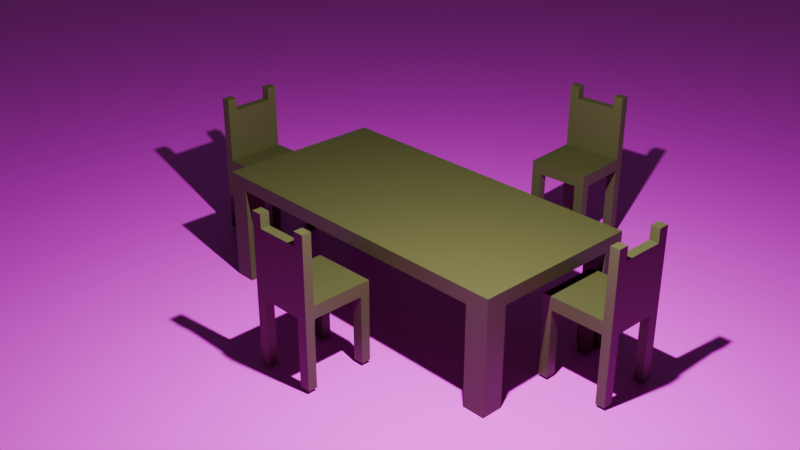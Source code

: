# Source: table.blend  (saved by Blender 4.5.90; exported with 4.5.12 LTS)
import bpy
from mathutils import Matrix  # noqa: F401  (used for matrix-valued properties, if any)

bpy.ops.wm.read_factory_settings(use_empty=True)
scene = bpy.context.scene
scene.name = 'Scene'

# ---- collections
col_collection = bpy.data.collections.new('Collection'); scene.collection.children.link(col_collection)
col_chairs = bpy.data.collections.new('chairs'); scene.collection.children.link(col_chairs)

# ---- images (referenced by path relative to the original .blend; pixels are not part of the script)
import os
ASSET_DIR = os.environ.get("B2B_ASSET_DIR", "")  # directory of the original .blend (textures are referenced by path, not embedded)
HERE = os.path.dirname(os.path.abspath(__file__))  # packed textures are extracted next to this script under _unpacked/

def load_image(name, relpath, width, height, colorspace="sRGB"):
    """Load a texture the original file referenced (path relative to the .blend, or extracted next to this script)."""
    p = next((c for c in (os.path.join(HERE, relpath), os.path.join(ASSET_DIR, relpath)) if relpath and os.path.exists(c)), "")
    if p:
        img = bpy.data.images.load(p, check_existing=True)
        img.name = name
    else:  # same state as the original file: an image datablock whose file is absent (Cycles renders it pink)
        img = bpy.data.images.new(name, width, height)
        img.source = "FILE"
        img.filepath = "//" + (relpath or name)
    img.colorspace_settings.name = colorspace
    return img
img_oak_veneer_01_diff_4k_jpg = load_image('oak_veneer_01_diff_4k.jpg', 'oak_veneer_01_diff_4k.jpg', 1024, 1024, 'sRGB')

# ---- materials (node trees are filled in below, after node groups)
mat_material = bpy.data.materials.new('Material')
mat_material.alpha_threshold = 0.0
mat_material.roughness = 0.5
mat_material.line_color = (0.0, 0.0, 0.0, 1.0)
mat_material_002 = bpy.data.materials.new('Material.002')
mat_material_004 = bpy.data.materials.new('Material.004')
mat_material_005 = bpy.data.materials.new('Material.005')
mat_material_003 = bpy.data.materials.new('Material.003')
mat_material_001 = bpy.data.materials.new('Material.001')

# ---- material node trees
mat_material.use_nodes = True; mat_material.node_tree.nodes.clear()
_N = mat_material.node_tree.nodes; _L = mat_material.node_tree.links
n0 = _N.new('ShaderNodeOutputMaterial'); n0.name = 'Material Output'; n0.location = (200, 100)
n1 = _N.new('ShaderNodeBsdfPrincipled'); n1.name = 'Principled BSDF'; n1.location = (-200, 100)
n1.inputs[0].default_value = (0.06125, 0.06125, 0.0185, 1.0)
n1.inputs[3].default_value = 1.45
_L.new(n1.outputs[0], n0.inputs[0])
n0.is_active_output = True
mat_material_002.use_nodes = True; mat_material_002.node_tree.nodes.clear()
_N = mat_material_002.node_tree.nodes; _L = mat_material_002.node_tree.links
n0 = _N.new('ShaderNodeBsdfPrincipled'); n0.name = 'Principled BSDF'; n0.location = (-200, 100)
n0.inputs[0].default_value = (0.06125, 0.06125, 0.0185, 1.0)
n1 = _N.new('ShaderNodeOutputMaterial'); n1.name = 'Material Output'; n1.location = (200, 100)
_L.new(n0.outputs[0], n1.inputs[0])
n1.is_active_output = True
mat_material_004.use_nodes = True; mat_material_004.node_tree.nodes.clear()
_N = mat_material_004.node_tree.nodes; _L = mat_material_004.node_tree.links
n0 = _N.new('ShaderNodeBsdfPrincipled'); n0.name = 'Principled BSDF'; n0.location = (-200, 100)
n0.inputs[0].default_value = (0.06125, 0.06125, 0.0185, 1.0)
n1 = _N.new('ShaderNodeOutputMaterial'); n1.name = 'Material Output'; n1.location = (200, 100)
_L.new(n0.outputs[0], n1.inputs[0])
n1.is_active_output = True
mat_material_005.use_nodes = True; mat_material_005.node_tree.nodes.clear()
_N = mat_material_005.node_tree.nodes; _L = mat_material_005.node_tree.links
n0 = _N.new('ShaderNodeBsdfPrincipled'); n0.name = 'Principled BSDF'; n0.location = (-200, 100)
n0.inputs[0].default_value = (0.06125, 0.06125, 0.0185, 1.0)
n1 = _N.new('ShaderNodeOutputMaterial'); n1.name = 'Material Output'; n1.location = (200, 100)
_L.new(n0.outputs[0], n1.inputs[0])
n1.is_active_output = True
mat_material_003.use_nodes = True; mat_material_003.node_tree.nodes.clear()
_N = mat_material_003.node_tree.nodes; _L = mat_material_003.node_tree.links
n0 = _N.new('ShaderNodeBsdfPrincipled'); n0.name = 'Principled BSDF'; n0.location = (-200, 100)
n0.inputs[0].default_value = (0.06125, 0.06125, 0.0185, 1.0)
n1 = _N.new('ShaderNodeOutputMaterial'); n1.name = 'Material Output'; n1.location = (200, 100)
_L.new(n0.outputs[0], n1.inputs[0])
n1.is_active_output = True
mat_material_001.use_nodes = True; mat_material_001.node_tree.nodes.clear()
_N = mat_material_001.node_tree.nodes; _L = mat_material_001.node_tree.links
n0 = _N.new('ShaderNodeBsdfPrincipled'); n0.name = 'Principled BSDF'; n0.location = (-200, 100)
n1 = _N.new('ShaderNodeOutputMaterial'); n1.name = 'Material Output'; n1.location = (200, 100)
n2 = _N.new('ShaderNodeTexImage'); n2.name = 'Image Texture'; n2.location = (-490, 71)
n2.image = img_oak_veneer_01_diff_4k_jpg
_L.new(n0.outputs[0], n1.inputs[0])
_L.new(n2.outputs[0], n0.inputs[0])
n1.is_active_output = True

# ---- world
world_world = bpy.data.worlds.new('World'); scene.world = world_world
world_world.use_nodes = True; world_world.node_tree.nodes.clear()
_N = world_world.node_tree.nodes; _L = world_world.node_tree.links
n0 = _N.new('ShaderNodeOutputWorld'); n0.name = 'World Output'; n0.location = (200, 100)
n1 = _N.new('ShaderNodeBackground'); n1.name = 'Background'; n1.location = (-200, 100)
n1.inputs[0].default_value = (0.05088, 0.05088, 0.05088, 1.0)
_L.new(n1.outputs[0], n0.inputs[0])
n0.is_active_output = True
world_world.color = (0.05088, 0.05088, 0.05088)
world_world.sun_shadow_jitter_overblur = 0.0

# ---- cameras
cam_camera = bpy.data.cameras.new('Camera')
cam_camera.clip_end = 100.0
cam_camera.lens = 49.35
cam_camera.ortho_scale = 7.314

# ---- lights
light_light = bpy.data.lights.new('Light', 'POINT')
light_light.energy = 5000.0
light_light.shadow_soft_size = 0.1

# ---- meshes
me_cube = bpy.data.meshes.new('Cube')
me_cube.from_pydata([(1.0, 1.0, 1.0), (1.0, 1.0, -1.0), (1.0, -1.0, 1.0), (1.0, -1.0, -1.0), (-1.0, 1.0, 1.0), (-1.0, 1.0, -1.0), (-1.0, -1.0, 1.0), (-1.0, -1.0, -1.0), (-0.8738, 1.0, -1.0), (-0.8738, -1.0, 1.0), (-0.8738, -1.0, -1.0), (-0.8738, 1.0, 1.0), (0.8644, -1.0, -1.0), (0.8644, 1.0, 1.0), (0.8644, 1.0, -1.0), (0.8644, -1.0, 1.0), (-1.0, 0.7496, -1.0), (1.0, 0.7496, 1.0), (-1.0, 0.7496, 1.0), (1.0, 0.7496, -1.0), (-0.8738, 0.7496, -1.0), (-0.8738, 0.7496, 1.0), (0.8644, 0.7496, 1.0), (0.8644, 0.7496, -1.0), (-1.0, -0.747, -1.0), (1.0, -0.747, 1.0), (-0.8738, -0.747, -1.0), (-0.8738, -0.747, 1.0), (0.8644, -0.747, 1.0), (0.8644, -0.747, -1.0), (-1.0, -0.747, 1.0), (1.0, -0.747, -1.0), (-0.8738, -1.0, 16.1), (-1.0, -1.0, 16.1), (1.0, -0.747, 16.1), (1.0, -1.0, 16.1), (-1.0, 0.7496, 16.1), (-1.0, 1.0, 16.1), (0.8644, 1.0, 16.1), (1.0, 1.0, 16.1), (-0.8738, 1.0, 16.1), (-0.8738, -0.747, 16.1), (0.8644, -1.0, 16.1), (0.8644, -0.747, 16.1), (1.0, 0.7496, 16.1), (-0.8738, 0.7496, 16.1), (0.8644, 0.7496, 16.1), (-1.0, -0.747, 16.1)], [], [(17, 0, 39, 44), (10, 9, 6, 7), (16, 18, 4, 5), (29, 31, 3, 12), (31, 25, 2, 3), (14, 13, 0, 1), (5, 4, 11, 8), (24, 26, 10, 7), (12, 15, 9, 10), (28, 27, 9, 15), (18, 21, 45, 36), (3, 2, 15, 12), (8, 11, 13, 14), (26, 29, 12, 10), (8, 14, 23, 20), (6, 9, 32, 33), (13, 11, 21, 22), (5, 8, 20, 16), (1, 0, 17, 19), (14, 1, 19, 23), (24, 30, 18, 16), (30, 6, 33, 47), (7, 6, 30, 24), (20, 23, 29, 26), (17, 22, 28, 25), (22, 21, 27, 28), (16, 20, 26, 24), (19, 17, 25, 31), (23, 19, 31, 29), (21, 18, 30, 27), (41, 47, 33, 32), (34, 43, 42, 35), (39, 38, 46, 44), (40, 37, 36, 45), (2, 25, 34, 35), (27, 30, 47, 41), (22, 17, 44, 46), (11, 4, 37, 40), (15, 2, 35, 42), (4, 18, 36, 37), (28, 15, 42, 43), (25, 28, 43, 34), (0, 13, 38, 39), (21, 11, 40, 45), (9, 27, 41, 32), (13, 22, 46, 38)])
_uv = me_cube.uv_layers.new(name='UVMap')
_uv.uv.foreach_set('vector', [0.625, 0.625, 0.625, 0.5, 0.625, 0.5, 0.625, 0.625, 0.375, 0.875, 0.625, 0.875, 0.625, 1.0, 0.375, 1.0, 0.375, 0.125, 0.625, 0.125, 0.625, 0.25, 0.375, 0.25, 0.3125, 0.6881, 0.375, 0.6881, 0.375, 0.75, 0.3125, 0.75, 0.375, 0.6881, 0.625, 0.6881, 0.625, 0.75, 0.375, 0.75, 0.375, 0.4375, 0.625, 0.4375, 0.625, 0.5, 0.375, 0.5, 0.375, 0.25, 0.625, 0.25, 0.625, 0.375, 0.375, 0.375, 0.125, 0.6881, 0.25, 0.6881, 0.25, 0.75, 0.125, 0.75, 0.375, 0.8125, 0.625, 0.8125, 0.625, 0.875, 0.375, 0.875, 0.6875, 0.6881, 0.75, 0.6881, 0.75, 0.75, 0.6875, 0.75, 0.875, 0.625, 0.75, 0.625, 0.75, 0.625, 0.875, 0.625, 0.375, 0.75, 0.625, 0.75, 0.625, 0.8125, 0.375, 0.8125, 0.375, 0.375, 0.625, 0.375, 0.625, 0.4375, 0.375, 0.4375, 0.25, 0.6881, 0.3125, 0.6881, 0.3125, 0.75, 0.25, 0.75, 0.25, 0.5, 0.3125, 0.5, 0.3125, 0.625, 0.25, 0.625, 0.625, 1.0, 0.625, 0.875, 0.625, 0.875, 0.625, 1.0, 0.6875, 0.5, 0.75, 0.5, 0.75, 0.625, 0.6875, 0.625, 0.125, 0.5, 0.25, 0.5, 0.25, 0.625, 0.125, 0.625, 0.375, 0.5, 0.625, 0.5, 0.625, 0.625, 0.375, 0.625, 0.3125, 0.5, 0.375, 0.5, 0.375, 0.625, 0.3125, 0.625, 0.375, 0.06191, 0.625, 0.06191, 0.625, 0.125, 0.375, 0.125, 0.625, 0.06191, 0.625, 0.0, 0.625, 0.0, 0.625, 0.06191, 0.375, 0.0, 0.625, 0.0, 0.625, 0.06191, 0.375, 0.06191, 0.25, 0.625, 0.3125, 0.625, 0.3125, 0.6881, 0.25, 0.6881, 0.625, 0.625, 0.6875, 0.625, 0.6875, 0.6881, 0.625, 0.6881, 0.6875, 0.625, 0.75, 0.625, 0.75, 0.6881, 0.6875, 0.6881, 0.125, 0.625, 0.25, 0.625, 0.25, 0.6881, 0.125, 0.6881, 0.375, 0.625, 0.625, 0.625, 0.625, 0.6881, 0.375, 0.6881, 0.3125, 0.625, 0.375, 0.625, 0.375, 0.6881, 0.3125, 0.6881, 0.75, 0.625, 0.875, 0.625, 0.875, 0.6881, 0.75, 0.6881, 0.75, 0.6881, 0.875, 0.6881, 0.875, 0.75, 0.75, 0.75, 0.625, 0.6881, 0.6875, 0.6881, 0.6875, 0.75, 0.625, 0.75, 0.625, 0.5, 0.6875, 0.5, 0.6875, 0.625, 0.625, 0.625, 0.75, 0.5, 0.875, 0.5, 0.875, 0.625, 0.75, 0.625, 0.625, 0.75, 0.625, 0.6881, 0.625, 0.6881, 0.625, 0.75, 0.75, 0.6881, 0.875, 0.6881, 0.875, 0.6881, 0.75, 0.6881, 0.6875, 0.625, 0.625, 0.625, 0.625, 0.625, 0.6875, 0.625, 0.625, 0.375, 0.625, 0.25, 0.625, 0.25, 0.625, 0.375, 0.625, 0.8125, 0.625, 0.75, 0.625, 0.75, 0.625, 0.8125, 0.625, 0.25, 0.625, 0.125, 0.625, 0.125, 0.625, 0.25, 0.6875, 0.6881, 0.6875, 0.75, 0.6875, 0.75, 0.6875, 0.6881, 0.625, 0.6881, 0.6875, 0.6881, 0.6875, 0.6881, 0.625, 0.6881, 0.625, 0.5, 0.625, 0.4375, 0.625, 0.4375, 0.625, 0.5, 0.75, 0.625, 0.75, 0.5, 0.75, 0.5, 0.75, 0.625, 0.75, 0.75, 0.75, 0.6881, 0.75, 0.6881, 0.75, 0.75, 0.6875, 0.5, 0.6875, 0.625, 0.6875, 0.625, 0.6875, 0.5])
me_cube.materials.append(mat_material)
me_cube.use_mirror_vertex_groups = False
me_cube.update()
me_cube_001 = bpy.data.meshes.new('Cube.001')
me_cube_001.from_pydata([(-1.023, -0.569, -0.6164), (-1.023, -0.569, 0.6164), (-1.023, 0.569, -0.6164), (-1.023, 0.569, 0.6164), (1.023, -0.569, -0.6164), (1.023, -0.569, 0.6164), (1.023, 0.569, -0.6164), (1.023, 0.569, 0.6164), (0.7524, 0.569, -0.6164), (0.7524, 0.569, 0.6164), (0.7524, -0.569, -0.6164), (0.7524, -0.569, 0.6164), (-0.7567, 0.569, -0.6164), (-0.7567, -0.569, 0.6164), (-0.7567, 0.569, 0.6164), (-0.7567, -0.569, -0.6164), (-1.023, 0.3797, -0.6164), (-1.023, 0.3797, 0.6164), (1.023, 0.3797, -0.6164), (1.023, 0.3797, 0.6164), (0.7524, 0.3797, 0.6164), (0.7524, 0.3797, -0.6164), (-0.7567, 0.3797, -0.6164), (-0.7567, 0.3797, 0.6164), (-1.023, -0.3842, -0.6164), (1.023, -0.3842, 0.6164), (0.7524, -0.3842, 0.6164), (0.7524, -0.3842, -0.6164), (-0.7567, -0.3842, -0.6164), (-0.7567, -0.3842, 0.6164), (-1.023, -0.3842, 0.6164), (1.023, -0.3842, -0.6164), (-1.023, -0.3842, -7.074), (-1.023, -0.569, -7.074), (-0.7567, 0.569, -7.074), (-1.023, 0.569, -7.074), (1.023, 0.3797, -7.074), (1.023, 0.569, -7.074), (0.7524, -0.569, -7.074), (1.023, -0.569, -7.074), (0.7524, 0.569, -7.074), (0.7524, -0.3842, -7.074), (-0.7567, -0.569, -7.074), (-0.7567, -0.3842, -7.074), (-1.023, 0.3797, -7.074), (0.7524, 0.3797, -7.074), (-0.7567, 0.3797, -7.074), (1.023, -0.3842, -7.074), (-1.023, -0.3842, 5.811), (-1.023, 0.3797, 5.811), (-0.7567, 0.3797, 5.811), (-0.7567, -0.3842, 5.811), (-1.023, 0.3797, 7.083), (-1.023, 0.569, 7.083), (-0.7567, -0.569, 7.083), (-1.023, -0.569, 7.083), (-0.7567, 0.569, 7.083), (-0.7567, -0.3842, 7.083), (-0.7567, 0.3797, 7.083), (-1.023, -0.3842, 7.083)], [], [(16, 17, 3, 2), (8, 9, 7, 6), (31, 25, 5, 4), (15, 13, 1, 0), (31, 4, 39, 47), (30, 1, 55, 59), (25, 26, 11, 5), (28, 27, 10, 15), (4, 5, 11, 10), (12, 14, 9, 8), (2, 3, 14, 12), (27, 31, 47, 41), (26, 29, 13, 11), (10, 11, 13, 15), (9, 14, 23, 20), (16, 2, 35, 44), (12, 8, 21, 22), (7, 9, 20, 19), (17, 23, 58, 52), (8, 6, 37, 40), (6, 7, 19, 18), (24, 30, 17, 16), (0, 1, 30, 24), (20, 23, 29, 26), (16, 22, 28, 24), (22, 21, 27, 28), (19, 20, 26, 25), (17, 30, 48, 49), (21, 18, 31, 27), (18, 19, 25, 31), (41, 47, 39, 38), (32, 43, 42, 33), (35, 34, 46, 44), (40, 37, 36, 45), (6, 18, 36, 37), (22, 16, 44, 46), (0, 24, 32, 33), (15, 0, 33, 42), (24, 28, 43, 32), (10, 27, 41, 38), (4, 10, 38, 39), (28, 15, 42, 43), (21, 8, 40, 45), (2, 12, 34, 35), (18, 21, 45, 36), (12, 22, 46, 34), (50, 49, 48, 51), (23, 17, 49, 50), (29, 23, 50, 51), (30, 29, 51, 48), (57, 59, 55, 54), (56, 53, 52, 58), (13, 29, 57, 54), (29, 30, 59, 57), (23, 14, 56, 58), (3, 17, 52, 53), (1, 13, 54, 55), (14, 3, 53, 56)])
_uv = me_cube_001.uv_layers.new(name='UVMap')
_uv.uv.foreach_set('vector', [0.375, 0.2084, 0.625, 0.2084, 0.625, 0.25, 0.375, 0.25, 0.375, 0.375, 0.625, 0.375, 0.625, 0.5, 0.375, 0.5, 0.375, 0.646, 0.625, 0.646, 0.625, 0.75, 0.375, 0.75, 0.375, 0.9375, 0.625, 0.9375, 0.625, 1.0, 0.375, 1.0, 0.375, 0.646, 0.375, 0.75, 0.375, 0.75, 0.375, 0.646, 0.625, 0.104, 0.625, 0.0, 0.625, 0.0, 0.625, 0.104, 0.625, 0.646, 0.75, 0.646, 0.75, 0.75, 0.625, 0.75, 0.1875, 0.646, 0.25, 0.646, 0.25, 0.75, 0.1875, 0.75, 0.375, 0.75, 0.625, 0.75, 0.625, 0.875, 0.375, 0.875, 0.375, 0.3125, 0.625, 0.3125, 0.625, 0.375, 0.375, 0.375, 0.375, 0.25, 0.625, 0.25, 0.625, 0.3125, 0.375, 0.3125, 0.25, 0.646, 0.375, 0.646, 0.375, 0.646, 0.25, 0.646, 0.75, 0.646, 0.8125, 0.646, 0.8125, 0.75, 0.75, 0.75, 0.375, 0.875, 0.625, 0.875, 0.625, 0.9375, 0.375, 0.9375, 0.75, 0.5, 0.8125, 0.5, 0.8125, 0.5416, 0.75, 0.5416, 0.375, 0.2084, 0.375, 0.25, 0.375, 0.25, 0.375, 0.2084, 0.1875, 0.5, 0.25, 0.5, 0.25, 0.5416, 0.1875, 0.5416, 0.625, 0.5, 0.75, 0.5, 0.75, 0.5416, 0.625, 0.5416, 0.875, 0.5416, 0.8125, 0.5416, 0.8125, 0.5416, 0.875, 0.5416, 0.375, 0.375, 0.375, 0.5, 0.375, 0.5, 0.375, 0.375, 0.375, 0.5, 0.625, 0.5, 0.625, 0.5416, 0.375, 0.5416, 0.375, 0.104, 0.625, 0.104, 0.625, 0.2084, 0.375, 0.2084, 0.375, 0.0, 0.625, 0.0, 0.625, 0.104, 0.375, 0.104, 0.75, 0.5416, 0.8125, 0.5416, 0.8125, 0.646, 0.75, 0.646, 0.125, 0.5416, 0.1875, 0.5416, 0.1875, 0.646, 0.125, 0.646, 0.1875, 0.5416, 0.25, 0.5416, 0.25, 0.646, 0.1875, 0.646, 0.625, 0.5416, 0.75, 0.5416, 0.75, 0.646, 0.625, 0.646, 0.625, 0.2084, 0.625, 0.104, 0.625, 0.104, 0.625, 0.2084, 0.25, 0.5416, 0.375, 0.5416, 0.375, 0.646, 0.25, 0.646, 0.375, 0.5416, 0.625, 0.5416, 0.625, 0.646, 0.375, 0.646, 0.25, 0.646, 0.375, 0.646, 0.375, 0.75, 0.25, 0.75, 0.125, 0.646, 0.1875, 0.646, 0.1875, 0.75, 0.125, 0.75, 0.125, 0.5, 0.1875, 0.5, 0.1875, 0.5416, 0.125, 0.5416, 0.25, 0.5, 0.375, 0.5, 0.375, 0.5416, 0.25, 0.5416, 0.375, 0.5, 0.375, 0.5416, 0.375, 0.5416, 0.375, 0.5, 0.1875, 0.5416, 0.125, 0.5416, 0.125, 0.5416, 0.1875, 0.5416, 0.375, 0.0, 0.375, 0.104, 0.375, 0.104, 0.375, 0.0, 0.375, 0.9375, 0.375, 1.0, 0.375, 1.0, 0.375, 0.9375, 0.125, 0.646, 0.1875, 0.646, 0.1875, 0.646, 0.125, 0.646, 0.25, 0.75, 0.25, 0.646, 0.25, 0.646, 0.25, 0.75, 0.375, 0.75, 0.375, 0.875, 0.375, 0.875, 0.375, 0.75, 0.1875, 0.646, 0.1875, 0.75, 0.1875, 0.75, 0.1875, 0.646, 0.25, 0.5416, 0.25, 0.5, 0.25, 0.5, 0.25, 0.5416, 0.375, 0.25, 0.375, 0.3125, 0.375, 0.3125, 0.375, 0.25, 0.375, 0.5416, 0.25, 0.5416, 0.25, 0.5416, 0.375, 0.5416, 0.1875, 0.5, 0.1875, 0.5416, 0.1875, 0.5416, 0.1875, 0.5, 0.8125, 0.5416, 0.875, 0.5416, 0.875, 0.646, 0.8125, 0.646, 0.8125, 0.5416, 0.875, 0.5416, 0.875, 0.5416, 0.8125, 0.5416, 0.8125, 0.646, 0.8125, 0.5416, 0.8125, 0.5416, 0.8125, 0.646, 0.875, 0.646, 0.8125, 0.646, 0.8125, 0.646, 0.875, 0.646, 0.8125, 0.646, 0.875, 0.646, 0.875, 0.75, 0.8125, 0.75, 0.8125, 0.5, 0.875, 0.5, 0.875, 0.5416, 0.8125, 0.5416, 0.8125, 0.75, 0.8125, 0.646, 0.8125, 0.646, 0.8125, 0.75, 0.8125, 0.646, 0.875, 0.646, 0.875, 0.646, 0.8125, 0.646, 0.8125, 0.5416, 0.8125, 0.5, 0.8125, 0.5, 0.8125, 0.5416, 0.625, 0.25, 0.625, 0.2084, 0.625, 0.2084, 0.625, 0.25, 0.625, 1.0, 0.625, 0.9375, 0.625, 0.9375, 0.625, 1.0, 0.625, 0.3125, 0.625, 0.25, 0.625, 0.25, 0.625, 0.3125])
me_cube_001.materials.append(mat_material_002)
me_cube_001.update()
me_cube_002 = bpy.data.meshes.new('Cube.002')
me_cube_002.from_pydata([(-1.023, -0.569, -0.6164), (-1.023, -0.569, 0.6164), (-1.023, 0.569, -0.6164), (-1.023, 0.569, 0.6164), (1.023, -0.569, -0.6164), (1.023, -0.569, 0.6164), (1.023, 0.569, -0.6164), (1.023, 0.569, 0.6164), (0.7524, 0.569, -0.6164), (0.7524, 0.569, 0.6164), (0.7524, -0.569, -0.6164), (0.7524, -0.569, 0.6164), (-0.7567, 0.569, -0.6164), (-0.7567, -0.569, 0.6164), (-0.7567, 0.569, 0.6164), (-0.7567, -0.569, -0.6164), (-1.023, 0.3797, -0.6164), (-1.023, 0.3797, 0.6164), (1.023, 0.3797, -0.6164), (1.023, 0.3797, 0.6164), (0.7524, 0.3797, 0.6164), (0.7524, 0.3797, -0.6164), (-0.7567, 0.3797, -0.6164), (-0.7567, 0.3797, 0.6164), (-1.023, -0.3842, -0.6164), (1.023, -0.3842, 0.6164), (0.7524, -0.3842, 0.6164), (0.7524, -0.3842, -0.6164), (-0.7567, -0.3842, -0.6164), (-0.7567, -0.3842, 0.6164), (-1.023, -0.3842, 0.6164), (1.023, -0.3842, -0.6164), (-1.023, -0.3842, -7.074), (-1.023, -0.569, -7.074), (-0.7567, 0.569, -7.074), (-1.023, 0.569, -7.074), (1.023, 0.3797, -7.074), (1.023, 0.569, -7.074), (0.7524, -0.569, -7.074), (1.023, -0.569, -7.074), (0.7524, 0.569, -7.074), (0.7524, -0.3842, -7.074), (-0.7567, -0.569, -7.074), (-0.7567, -0.3842, -7.074), (-1.023, 0.3797, -7.074), (0.7524, 0.3797, -7.074), (-0.7567, 0.3797, -7.074), (1.023, -0.3842, -7.074), (-1.023, -0.3842, 5.811), (-1.023, 0.3797, 5.811), (-0.7567, 0.3797, 5.811), (-0.7567, -0.3842, 5.811), (-1.023, 0.3797, 7.083), (-1.023, 0.569, 7.083), (-0.7567, -0.569, 7.083), (-1.023, -0.569, 7.083), (-0.7567, 0.569, 7.083), (-0.7567, -0.3842, 7.083), (-0.7567, 0.3797, 7.083), (-1.023, -0.3842, 7.083)], [], [(16, 17, 3, 2), (8, 9, 7, 6), (31, 25, 5, 4), (15, 13, 1, 0), (31, 4, 39, 47), (30, 1, 55, 59), (25, 26, 11, 5), (28, 27, 10, 15), (4, 5, 11, 10), (12, 14, 9, 8), (2, 3, 14, 12), (27, 31, 47, 41), (26, 29, 13, 11), (10, 11, 13, 15), (9, 14, 23, 20), (16, 2, 35, 44), (12, 8, 21, 22), (7, 9, 20, 19), (17, 23, 58, 52), (8, 6, 37, 40), (6, 7, 19, 18), (24, 30, 17, 16), (0, 1, 30, 24), (20, 23, 29, 26), (16, 22, 28, 24), (22, 21, 27, 28), (19, 20, 26, 25), (17, 30, 48, 49), (21, 18, 31, 27), (18, 19, 25, 31), (41, 47, 39, 38), (32, 43, 42, 33), (35, 34, 46, 44), (40, 37, 36, 45), (6, 18, 36, 37), (22, 16, 44, 46), (0, 24, 32, 33), (15, 0, 33, 42), (24, 28, 43, 32), (10, 27, 41, 38), (4, 10, 38, 39), (28, 15, 42, 43), (21, 8, 40, 45), (2, 12, 34, 35), (18, 21, 45, 36), (12, 22, 46, 34), (50, 49, 48, 51), (23, 17, 49, 50), (29, 23, 50, 51), (30, 29, 51, 48), (57, 59, 55, 54), (56, 53, 52, 58), (13, 29, 57, 54), (29, 30, 59, 57), (23, 14, 56, 58), (3, 17, 52, 53), (1, 13, 54, 55), (14, 3, 53, 56)])
_uv = me_cube_002.uv_layers.new(name='UVMap')
_uv.uv.foreach_set('vector', [0.375, 0.2084, 0.625, 0.2084, 0.625, 0.25, 0.375, 0.25, 0.375, 0.375, 0.625, 0.375, 0.625, 0.5, 0.375, 0.5, 0.375, 0.646, 0.625, 0.646, 0.625, 0.75, 0.375, 0.75, 0.375, 0.9375, 0.625, 0.9375, 0.625, 1.0, 0.375, 1.0, 0.375, 0.646, 0.375, 0.75, 0.375, 0.75, 0.375, 0.646, 0.625, 0.104, 0.625, 0.0, 0.625, 0.0, 0.625, 0.104, 0.625, 0.646, 0.75, 0.646, 0.75, 0.75, 0.625, 0.75, 0.1875, 0.646, 0.25, 0.646, 0.25, 0.75, 0.1875, 0.75, 0.375, 0.75, 0.625, 0.75, 0.625, 0.875, 0.375, 0.875, 0.375, 0.3125, 0.625, 0.3125, 0.625, 0.375, 0.375, 0.375, 0.375, 0.25, 0.625, 0.25, 0.625, 0.3125, 0.375, 0.3125, 0.25, 0.646, 0.375, 0.646, 0.375, 0.646, 0.25, 0.646, 0.75, 0.646, 0.8125, 0.646, 0.8125, 0.75, 0.75, 0.75, 0.375, 0.875, 0.625, 0.875, 0.625, 0.9375, 0.375, 0.9375, 0.75, 0.5, 0.8125, 0.5, 0.8125, 0.5416, 0.75, 0.5416, 0.375, 0.2084, 0.375, 0.25, 0.375, 0.25, 0.375, 0.2084, 0.1875, 0.5, 0.25, 0.5, 0.25, 0.5416, 0.1875, 0.5416, 0.625, 0.5, 0.75, 0.5, 0.75, 0.5416, 0.625, 0.5416, 0.875, 0.5416, 0.8125, 0.5416, 0.8125, 0.5416, 0.875, 0.5416, 0.375, 0.375, 0.375, 0.5, 0.375, 0.5, 0.375, 0.375, 0.375, 0.5, 0.625, 0.5, 0.625, 0.5416, 0.375, 0.5416, 0.375, 0.104, 0.625, 0.104, 0.625, 0.2084, 0.375, 0.2084, 0.375, 0.0, 0.625, 0.0, 0.625, 0.104, 0.375, 0.104, 0.75, 0.5416, 0.8125, 0.5416, 0.8125, 0.646, 0.75, 0.646, 0.125, 0.5416, 0.1875, 0.5416, 0.1875, 0.646, 0.125, 0.646, 0.1875, 0.5416, 0.25, 0.5416, 0.25, 0.646, 0.1875, 0.646, 0.625, 0.5416, 0.75, 0.5416, 0.75, 0.646, 0.625, 0.646, 0.625, 0.2084, 0.625, 0.104, 0.625, 0.104, 0.625, 0.2084, 0.25, 0.5416, 0.375, 0.5416, 0.375, 0.646, 0.25, 0.646, 0.375, 0.5416, 0.625, 0.5416, 0.625, 0.646, 0.375, 0.646, 0.25, 0.646, 0.375, 0.646, 0.375, 0.75, 0.25, 0.75, 0.125, 0.646, 0.1875, 0.646, 0.1875, 0.75, 0.125, 0.75, 0.125, 0.5, 0.1875, 0.5, 0.1875, 0.5416, 0.125, 0.5416, 0.25, 0.5, 0.375, 0.5, 0.375, 0.5416, 0.25, 0.5416, 0.375, 0.5, 0.375, 0.5416, 0.375, 0.5416, 0.375, 0.5, 0.1875, 0.5416, 0.125, 0.5416, 0.125, 0.5416, 0.1875, 0.5416, 0.375, 0.0, 0.375, 0.104, 0.375, 0.104, 0.375, 0.0, 0.375, 0.9375, 0.375, 1.0, 0.375, 1.0, 0.375, 0.9375, 0.125, 0.646, 0.1875, 0.646, 0.1875, 0.646, 0.125, 0.646, 0.25, 0.75, 0.25, 0.646, 0.25, 0.646, 0.25, 0.75, 0.375, 0.75, 0.375, 0.875, 0.375, 0.875, 0.375, 0.75, 0.1875, 0.646, 0.1875, 0.75, 0.1875, 0.75, 0.1875, 0.646, 0.25, 0.5416, 0.25, 0.5, 0.25, 0.5, 0.25, 0.5416, 0.375, 0.25, 0.375, 0.3125, 0.375, 0.3125, 0.375, 0.25, 0.375, 0.5416, 0.25, 0.5416, 0.25, 0.5416, 0.375, 0.5416, 0.1875, 0.5, 0.1875, 0.5416, 0.1875, 0.5416, 0.1875, 0.5, 0.8125, 0.5416, 0.875, 0.5416, 0.875, 0.646, 0.8125, 0.646, 0.8125, 0.5416, 0.875, 0.5416, 0.875, 0.5416, 0.8125, 0.5416, 0.8125, 0.646, 0.8125, 0.5416, 0.8125, 0.5416, 0.8125, 0.646, 0.875, 0.646, 0.8125, 0.646, 0.8125, 0.646, 0.875, 0.646, 0.8125, 0.646, 0.875, 0.646, 0.875, 0.75, 0.8125, 0.75, 0.8125, 0.5, 0.875, 0.5, 0.875, 0.5416, 0.8125, 0.5416, 0.8125, 0.75, 0.8125, 0.646, 0.8125, 0.646, 0.8125, 0.75, 0.8125, 0.646, 0.875, 0.646, 0.875, 0.646, 0.8125, 0.646, 0.8125, 0.5416, 0.8125, 0.5, 0.8125, 0.5, 0.8125, 0.5416, 0.625, 0.25, 0.625, 0.2084, 0.625, 0.2084, 0.625, 0.25, 0.625, 1.0, 0.625, 0.9375, 0.625, 0.9375, 0.625, 1.0, 0.625, 0.3125, 0.625, 0.25, 0.625, 0.25, 0.625, 0.3125])
me_cube_002.materials.append(mat_material_004)
me_cube_002.update()
me_cube_003 = bpy.data.meshes.new('Cube.003')
me_cube_003.from_pydata([(-1.023, -0.569, -0.6164), (-1.023, -0.569, 0.6164), (-1.023, 0.569, -0.6164), (-1.023, 0.569, 0.6164), (1.023, -0.569, -0.6164), (1.023, -0.569, 0.6164), (1.023, 0.569, -0.6164), (1.023, 0.569, 0.6164), (0.7524, 0.569, -0.6164), (0.7524, 0.569, 0.6164), (0.7524, -0.569, -0.6164), (0.7524, -0.569, 0.6164), (-0.7567, 0.569, -0.6164), (-0.7567, -0.569, 0.6164), (-0.7567, 0.569, 0.6164), (-0.7567, -0.569, -0.6164), (-1.023, 0.3797, -0.6164), (-1.023, 0.3797, 0.6164), (1.023, 0.3797, -0.6164), (1.023, 0.3797, 0.6164), (0.7524, 0.3797, 0.6164), (0.7524, 0.3797, -0.6164), (-0.7567, 0.3797, -0.6164), (-0.7567, 0.3797, 0.6164), (-1.023, -0.3842, -0.6164), (1.023, -0.3842, 0.6164), (0.7524, -0.3842, 0.6164), (0.7524, -0.3842, -0.6164), (-0.7567, -0.3842, -0.6164), (-0.7567, -0.3842, 0.6164), (-1.023, -0.3842, 0.6164), (1.023, -0.3842, -0.6164), (-1.023, -0.3842, -7.074), (-1.023, -0.569, -7.074), (-0.7567, 0.569, -7.074), (-1.023, 0.569, -7.074), (1.023, 0.3797, -7.074), (1.023, 0.569, -7.074), (0.7524, -0.569, -7.074), (1.023, -0.569, -7.074), (0.7524, 0.569, -7.074), (0.7524, -0.3842, -7.074), (-0.7567, -0.569, -7.074), (-0.7567, -0.3842, -7.074), (-1.023, 0.3797, -7.074), (0.7524, 0.3797, -7.074), (-0.7567, 0.3797, -7.074), (1.023, -0.3842, -7.074), (-1.023, -0.3842, 5.811), (-1.023, 0.3797, 5.811), (-0.7567, 0.3797, 5.811), (-0.7567, -0.3842, 5.811), (-1.023, 0.3797, 7.083), (-1.023, 0.569, 7.083), (-0.7567, -0.569, 7.083), (-1.023, -0.569, 7.083), (-0.7567, 0.569, 7.083), (-0.7567, -0.3842, 7.083), (-0.7567, 0.3797, 7.083), (-1.023, -0.3842, 7.083)], [], [(16, 17, 3, 2), (8, 9, 7, 6), (31, 25, 5, 4), (15, 13, 1, 0), (31, 4, 39, 47), (30, 1, 55, 59), (25, 26, 11, 5), (28, 27, 10, 15), (4, 5, 11, 10), (12, 14, 9, 8), (2, 3, 14, 12), (27, 31, 47, 41), (26, 29, 13, 11), (10, 11, 13, 15), (9, 14, 23, 20), (16, 2, 35, 44), (12, 8, 21, 22), (7, 9, 20, 19), (17, 23, 58, 52), (8, 6, 37, 40), (6, 7, 19, 18), (24, 30, 17, 16), (0, 1, 30, 24), (20, 23, 29, 26), (16, 22, 28, 24), (22, 21, 27, 28), (19, 20, 26, 25), (17, 30, 48, 49), (21, 18, 31, 27), (18, 19, 25, 31), (41, 47, 39, 38), (32, 43, 42, 33), (35, 34, 46, 44), (40, 37, 36, 45), (6, 18, 36, 37), (22, 16, 44, 46), (0, 24, 32, 33), (15, 0, 33, 42), (24, 28, 43, 32), (10, 27, 41, 38), (4, 10, 38, 39), (28, 15, 42, 43), (21, 8, 40, 45), (2, 12, 34, 35), (18, 21, 45, 36), (12, 22, 46, 34), (50, 49, 48, 51), (23, 17, 49, 50), (29, 23, 50, 51), (30, 29, 51, 48), (57, 59, 55, 54), (56, 53, 52, 58), (13, 29, 57, 54), (29, 30, 59, 57), (23, 14, 56, 58), (3, 17, 52, 53), (1, 13, 54, 55), (14, 3, 53, 56)])
_uv = me_cube_003.uv_layers.new(name='UVMap')
_uv.uv.foreach_set('vector', [0.375, 0.2084, 0.625, 0.2084, 0.625, 0.25, 0.375, 0.25, 0.375, 0.375, 0.625, 0.375, 0.625, 0.5, 0.375, 0.5, 0.375, 0.646, 0.625, 0.646, 0.625, 0.75, 0.375, 0.75, 0.375, 0.9375, 0.625, 0.9375, 0.625, 1.0, 0.375, 1.0, 0.375, 0.646, 0.375, 0.75, 0.375, 0.75, 0.375, 0.646, 0.625, 0.104, 0.625, 0.0, 0.625, 0.0, 0.625, 0.104, 0.625, 0.646, 0.75, 0.646, 0.75, 0.75, 0.625, 0.75, 0.1875, 0.646, 0.25, 0.646, 0.25, 0.75, 0.1875, 0.75, 0.375, 0.75, 0.625, 0.75, 0.625, 0.875, 0.375, 0.875, 0.375, 0.3125, 0.625, 0.3125, 0.625, 0.375, 0.375, 0.375, 0.375, 0.25, 0.625, 0.25, 0.625, 0.3125, 0.375, 0.3125, 0.25, 0.646, 0.375, 0.646, 0.375, 0.646, 0.25, 0.646, 0.75, 0.646, 0.8125, 0.646, 0.8125, 0.75, 0.75, 0.75, 0.375, 0.875, 0.625, 0.875, 0.625, 0.9375, 0.375, 0.9375, 0.75, 0.5, 0.8125, 0.5, 0.8125, 0.5416, 0.75, 0.5416, 0.375, 0.2084, 0.375, 0.25, 0.375, 0.25, 0.375, 0.2084, 0.1875, 0.5, 0.25, 0.5, 0.25, 0.5416, 0.1875, 0.5416, 0.625, 0.5, 0.75, 0.5, 0.75, 0.5416, 0.625, 0.5416, 0.875, 0.5416, 0.8125, 0.5416, 0.8125, 0.5416, 0.875, 0.5416, 0.375, 0.375, 0.375, 0.5, 0.375, 0.5, 0.375, 0.375, 0.375, 0.5, 0.625, 0.5, 0.625, 0.5416, 0.375, 0.5416, 0.375, 0.104, 0.625, 0.104, 0.625, 0.2084, 0.375, 0.2084, 0.375, 0.0, 0.625, 0.0, 0.625, 0.104, 0.375, 0.104, 0.75, 0.5416, 0.8125, 0.5416, 0.8125, 0.646, 0.75, 0.646, 0.125, 0.5416, 0.1875, 0.5416, 0.1875, 0.646, 0.125, 0.646, 0.1875, 0.5416, 0.25, 0.5416, 0.25, 0.646, 0.1875, 0.646, 0.625, 0.5416, 0.75, 0.5416, 0.75, 0.646, 0.625, 0.646, 0.625, 0.2084, 0.625, 0.104, 0.625, 0.104, 0.625, 0.2084, 0.25, 0.5416, 0.375, 0.5416, 0.375, 0.646, 0.25, 0.646, 0.375, 0.5416, 0.625, 0.5416, 0.625, 0.646, 0.375, 0.646, 0.25, 0.646, 0.375, 0.646, 0.375, 0.75, 0.25, 0.75, 0.125, 0.646, 0.1875, 0.646, 0.1875, 0.75, 0.125, 0.75, 0.125, 0.5, 0.1875, 0.5, 0.1875, 0.5416, 0.125, 0.5416, 0.25, 0.5, 0.375, 0.5, 0.375, 0.5416, 0.25, 0.5416, 0.375, 0.5, 0.375, 0.5416, 0.375, 0.5416, 0.375, 0.5, 0.1875, 0.5416, 0.125, 0.5416, 0.125, 0.5416, 0.1875, 0.5416, 0.375, 0.0, 0.375, 0.104, 0.375, 0.104, 0.375, 0.0, 0.375, 0.9375, 0.375, 1.0, 0.375, 1.0, 0.375, 0.9375, 0.125, 0.646, 0.1875, 0.646, 0.1875, 0.646, 0.125, 0.646, 0.25, 0.75, 0.25, 0.646, 0.25, 0.646, 0.25, 0.75, 0.375, 0.75, 0.375, 0.875, 0.375, 0.875, 0.375, 0.75, 0.1875, 0.646, 0.1875, 0.75, 0.1875, 0.75, 0.1875, 0.646, 0.25, 0.5416, 0.25, 0.5, 0.25, 0.5, 0.25, 0.5416, 0.375, 0.25, 0.375, 0.3125, 0.375, 0.3125, 0.375, 0.25, 0.375, 0.5416, 0.25, 0.5416, 0.25, 0.5416, 0.375, 0.5416, 0.1875, 0.5, 0.1875, 0.5416, 0.1875, 0.5416, 0.1875, 0.5, 0.8125, 0.5416, 0.875, 0.5416, 0.875, 0.646, 0.8125, 0.646, 0.8125, 0.5416, 0.875, 0.5416, 0.875, 0.5416, 0.8125, 0.5416, 0.8125, 0.646, 0.8125, 0.5416, 0.8125, 0.5416, 0.8125, 0.646, 0.875, 0.646, 0.8125, 0.646, 0.8125, 0.646, 0.875, 0.646, 0.8125, 0.646, 0.875, 0.646, 0.875, 0.75, 0.8125, 0.75, 0.8125, 0.5, 0.875, 0.5, 0.875, 0.5416, 0.8125, 0.5416, 0.8125, 0.75, 0.8125, 0.646, 0.8125, 0.646, 0.8125, 0.75, 0.8125, 0.646, 0.875, 0.646, 0.875, 0.646, 0.8125, 0.646, 0.8125, 0.5416, 0.8125, 0.5, 0.8125, 0.5, 0.8125, 0.5416, 0.625, 0.25, 0.625, 0.2084, 0.625, 0.2084, 0.625, 0.25, 0.625, 1.0, 0.625, 0.9375, 0.625, 0.9375, 0.625, 1.0, 0.625, 0.3125, 0.625, 0.25, 0.625, 0.25, 0.625, 0.3125])
me_cube_003.materials.append(mat_material_005)
me_cube_003.update()
me_cube_004 = bpy.data.meshes.new('Cube.004')
me_cube_004.from_pydata([(-1.023, -0.569, -0.6164), (-1.023, -0.569, 0.6164), (-1.023, 0.569, -0.6164), (-1.023, 0.569, 0.6164), (1.023, -0.569, -0.6164), (1.023, -0.569, 0.6164), (1.023, 0.569, -0.6164), (1.023, 0.569, 0.6164), (0.7524, 0.569, -0.6164), (0.7524, 0.569, 0.6164), (0.7524, -0.569, -0.6164), (0.7524, -0.569, 0.6164), (-0.7567, 0.569, -0.6164), (-0.7567, -0.569, 0.6164), (-0.7567, 0.569, 0.6164), (-0.7567, -0.569, -0.6164), (-1.023, 0.3797, -0.6164), (-1.023, 0.3797, 0.6164), (1.023, 0.3797, -0.6164), (1.023, 0.3797, 0.6164), (0.7524, 0.3797, 0.6164), (0.7524, 0.3797, -0.6164), (-0.7567, 0.3797, -0.6164), (-0.7567, 0.3797, 0.6164), (-1.023, -0.3842, -0.6164), (1.023, -0.3842, 0.6164), (0.7524, -0.3842, 0.6164), (0.7524, -0.3842, -0.6164), (-0.7567, -0.3842, -0.6164), (-0.7567, -0.3842, 0.6164), (-1.023, -0.3842, 0.6164), (1.023, -0.3842, -0.6164), (-1.023, -0.3842, -7.074), (-1.023, -0.569, -7.074), (-0.7567, 0.569, -7.074), (-1.023, 0.569, -7.074), (1.023, 0.3797, -7.074), (1.023, 0.569, -7.074), (0.7524, -0.569, -7.074), (1.023, -0.569, -7.074), (0.7524, 0.569, -7.074), (0.7524, -0.3842, -7.074), (-0.7567, -0.569, -7.074), (-0.7567, -0.3842, -7.074), (-1.023, 0.3797, -7.074), (0.7524, 0.3797, -7.074), (-0.7567, 0.3797, -7.074), (1.023, -0.3842, -7.074), (-1.023, -0.3842, 5.811), (-1.023, 0.3797, 5.811), (-0.7567, 0.3797, 5.811), (-0.7567, -0.3842, 5.811), (-1.023, 0.3797, 7.083), (-1.023, 0.569, 7.083), (-0.7567, -0.569, 7.083), (-1.023, -0.569, 7.083), (-0.7567, 0.569, 7.083), (-0.7567, -0.3842, 7.083), (-0.7567, 0.3797, 7.083), (-1.023, -0.3842, 7.083)], [], [(16, 17, 3, 2), (8, 9, 7, 6), (31, 25, 5, 4), (15, 13, 1, 0), (31, 4, 39, 47), (30, 1, 55, 59), (25, 26, 11, 5), (28, 27, 10, 15), (4, 5, 11, 10), (12, 14, 9, 8), (2, 3, 14, 12), (27, 31, 47, 41), (26, 29, 13, 11), (10, 11, 13, 15), (9, 14, 23, 20), (16, 2, 35, 44), (12, 8, 21, 22), (7, 9, 20, 19), (17, 23, 58, 52), (8, 6, 37, 40), (6, 7, 19, 18), (24, 30, 17, 16), (0, 1, 30, 24), (20, 23, 29, 26), (16, 22, 28, 24), (22, 21, 27, 28), (19, 20, 26, 25), (17, 30, 48, 49), (21, 18, 31, 27), (18, 19, 25, 31), (41, 47, 39, 38), (32, 43, 42, 33), (35, 34, 46, 44), (40, 37, 36, 45), (6, 18, 36, 37), (22, 16, 44, 46), (0, 24, 32, 33), (15, 0, 33, 42), (24, 28, 43, 32), (10, 27, 41, 38), (4, 10, 38, 39), (28, 15, 42, 43), (21, 8, 40, 45), (2, 12, 34, 35), (18, 21, 45, 36), (12, 22, 46, 34), (50, 49, 48, 51), (23, 17, 49, 50), (29, 23, 50, 51), (30, 29, 51, 48), (57, 59, 55, 54), (56, 53, 52, 58), (13, 29, 57, 54), (29, 30, 59, 57), (23, 14, 56, 58), (3, 17, 52, 53), (1, 13, 54, 55), (14, 3, 53, 56)])
_uv = me_cube_004.uv_layers.new(name='UVMap')
_uv.uv.foreach_set('vector', [0.375, 0.2084, 0.625, 0.2084, 0.625, 0.25, 0.375, 0.25, 0.375, 0.375, 0.625, 0.375, 0.625, 0.5, 0.375, 0.5, 0.375, 0.646, 0.625, 0.646, 0.625, 0.75, 0.375, 0.75, 0.375, 0.9375, 0.625, 0.9375, 0.625, 1.0, 0.375, 1.0, 0.375, 0.646, 0.375, 0.75, 0.375, 0.75, 0.375, 0.646, 0.625, 0.104, 0.625, 0.0, 0.625, 0.0, 0.625, 0.104, 0.625, 0.646, 0.75, 0.646, 0.75, 0.75, 0.625, 0.75, 0.1875, 0.646, 0.25, 0.646, 0.25, 0.75, 0.1875, 0.75, 0.375, 0.75, 0.625, 0.75, 0.625, 0.875, 0.375, 0.875, 0.375, 0.3125, 0.625, 0.3125, 0.625, 0.375, 0.375, 0.375, 0.375, 0.25, 0.625, 0.25, 0.625, 0.3125, 0.375, 0.3125, 0.25, 0.646, 0.375, 0.646, 0.375, 0.646, 0.25, 0.646, 0.75, 0.646, 0.8125, 0.646, 0.8125, 0.75, 0.75, 0.75, 0.375, 0.875, 0.625, 0.875, 0.625, 0.9375, 0.375, 0.9375, 0.75, 0.5, 0.8125, 0.5, 0.8125, 0.5416, 0.75, 0.5416, 0.375, 0.2084, 0.375, 0.25, 0.375, 0.25, 0.375, 0.2084, 0.1875, 0.5, 0.25, 0.5, 0.25, 0.5416, 0.1875, 0.5416, 0.625, 0.5, 0.75, 0.5, 0.75, 0.5416, 0.625, 0.5416, 0.875, 0.5416, 0.8125, 0.5416, 0.8125, 0.5416, 0.875, 0.5416, 0.375, 0.375, 0.375, 0.5, 0.375, 0.5, 0.375, 0.375, 0.375, 0.5, 0.625, 0.5, 0.625, 0.5416, 0.375, 0.5416, 0.375, 0.104, 0.625, 0.104, 0.625, 0.2084, 0.375, 0.2084, 0.375, 0.0, 0.625, 0.0, 0.625, 0.104, 0.375, 0.104, 0.75, 0.5416, 0.8125, 0.5416, 0.8125, 0.646, 0.75, 0.646, 0.125, 0.5416, 0.1875, 0.5416, 0.1875, 0.646, 0.125, 0.646, 0.1875, 0.5416, 0.25, 0.5416, 0.25, 0.646, 0.1875, 0.646, 0.625, 0.5416, 0.75, 0.5416, 0.75, 0.646, 0.625, 0.646, 0.625, 0.2084, 0.625, 0.104, 0.625, 0.104, 0.625, 0.2084, 0.25, 0.5416, 0.375, 0.5416, 0.375, 0.646, 0.25, 0.646, 0.375, 0.5416, 0.625, 0.5416, 0.625, 0.646, 0.375, 0.646, 0.25, 0.646, 0.375, 0.646, 0.375, 0.75, 0.25, 0.75, 0.125, 0.646, 0.1875, 0.646, 0.1875, 0.75, 0.125, 0.75, 0.125, 0.5, 0.1875, 0.5, 0.1875, 0.5416, 0.125, 0.5416, 0.25, 0.5, 0.375, 0.5, 0.375, 0.5416, 0.25, 0.5416, 0.375, 0.5, 0.375, 0.5416, 0.375, 0.5416, 0.375, 0.5, 0.1875, 0.5416, 0.125, 0.5416, 0.125, 0.5416, 0.1875, 0.5416, 0.375, 0.0, 0.375, 0.104, 0.375, 0.104, 0.375, 0.0, 0.375, 0.9375, 0.375, 1.0, 0.375, 1.0, 0.375, 0.9375, 0.125, 0.646, 0.1875, 0.646, 0.1875, 0.646, 0.125, 0.646, 0.25, 0.75, 0.25, 0.646, 0.25, 0.646, 0.25, 0.75, 0.375, 0.75, 0.375, 0.875, 0.375, 0.875, 0.375, 0.75, 0.1875, 0.646, 0.1875, 0.75, 0.1875, 0.75, 0.1875, 0.646, 0.25, 0.5416, 0.25, 0.5, 0.25, 0.5, 0.25, 0.5416, 0.375, 0.25, 0.375, 0.3125, 0.375, 0.3125, 0.375, 0.25, 0.375, 0.5416, 0.25, 0.5416, 0.25, 0.5416, 0.375, 0.5416, 0.1875, 0.5, 0.1875, 0.5416, 0.1875, 0.5416, 0.1875, 0.5, 0.8125, 0.5416, 0.875, 0.5416, 0.875, 0.646, 0.8125, 0.646, 0.8125, 0.5416, 0.875, 0.5416, 0.875, 0.5416, 0.8125, 0.5416, 0.8125, 0.646, 0.8125, 0.5416, 0.8125, 0.5416, 0.8125, 0.646, 0.875, 0.646, 0.8125, 0.646, 0.8125, 0.646, 0.875, 0.646, 0.8125, 0.646, 0.875, 0.646, 0.875, 0.75, 0.8125, 0.75, 0.8125, 0.5, 0.875, 0.5, 0.875, 0.5416, 0.8125, 0.5416, 0.8125, 0.75, 0.8125, 0.646, 0.8125, 0.646, 0.8125, 0.75, 0.8125, 0.646, 0.875, 0.646, 0.875, 0.646, 0.8125, 0.646, 0.8125, 0.5416, 0.8125, 0.5, 0.8125, 0.5, 0.8125, 0.5416, 0.625, 0.25, 0.625, 0.2084, 0.625, 0.2084, 0.625, 0.25, 0.625, 1.0, 0.625, 0.9375, 0.625, 0.9375, 0.625, 1.0, 0.625, 0.3125, 0.625, 0.25, 0.625, 0.25, 0.625, 0.3125])
me_cube_004.materials.append(mat_material_003)
me_cube_004.update()
me_plane = bpy.data.meshes.new('Plane')
me_plane.from_pydata([(-1.0, -1.0, 0.0), (1.0, -1.0, 0.0), (-1.0, 1.0, 0.0), (1.0, 1.0, 0.0)], [], [(0, 1, 3, 2)])
_uv = me_plane.uv_layers.new(name='UVMap')
_uv.uv.foreach_set('vector', [0.0, 0.0, 1.0, 0.0, 1.0, 1.0, 0.0, 1.0])
me_plane.materials.append(mat_material_001)
me_plane.update()

# ---- objects
ob_table = bpy.data.objects.new('table', me_cube)
ob_light = bpy.data.objects.new('Light', light_light)
ob_camera = bpy.data.objects.new('Camera', cam_camera)
ob_chair1 = bpy.data.objects.new('chair1', me_cube_001)
ob_chair2 = bpy.data.objects.new('chair2', me_cube_002)
ob_chair3 = bpy.data.objects.new('chair3', me_cube_003)
ob_chair4 = bpy.data.objects.new('chair4', me_cube_004)
ob_plane = bpy.data.objects.new('Plane', me_plane)

# ---- transforms, parenting, visibility, modifiers, constraints
ob_table.location = (-0.3035, 2.854, 0.8124)
ob_table.scale = (3.016, 1.538, -0.1234)
ob_table.lock_rotations_4d = False
ob_table.empty_display_type = 'ARROWS'
ob_table.lineart.crease_threshold = 0.0
ob_light.location = (3.303, 0.3953, 6.461)
ob_light.rotation_euler = (0.6503, 0.05522, 1.866)
ob_light.lock_rotations_4d = False
ob_light.empty_display_type = 'ARROWS'
ob_light.color = (0.0, 0.0, 0.0, 0.0)
ob_light.lineart.crease_threshold = 0.0
ob_camera.location = (11.41, -8.552, 8.605)
ob_camera.rotation_euler = (1.109, 4.011e-09, 0.8149)
ob_camera.lock_rotations_4d = False
ob_camera.empty_display_type = 'ARROWS'
ob_camera.color = (0.0, 0.0, 0.0, 0.0)
ob_camera.display_type = 'WIRE'
ob_camera.lineart.crease_threshold = 0.0
ob_chair1.location = (-0.1262, 6.906, 0.4238)
ob_chair1.rotation_euler = (0.0, -0.0, 1.645)
ob_chair1.scale = (-0.6166, 1.0, 0.187)
ob_chair2.location = (-0.07781, 0.4613, 0.3)
ob_chair2.rotation_euler = (0.0, -0.0, -1.553)
ob_chair2.scale = (-0.6166, 1.0, 0.187)
ob_chair3.location = (-4.299, 2.891, 0.3)
ob_chair3.rotation_euler = (0.0, -0.0, 3.195)
ob_chair3.scale = (-0.6166, 1.0, 0.187)
ob_chair4.location = (3.182, 3.318, 0.2904)
ob_chair4.scale = (-0.6166, 1.0, 0.187)
ob_plane.location = (1.611, 1.341, -1.078)
ob_plane.scale = (91.38, 91.38, 91.38)

# ---- collection membership
col_collection.objects.link(ob_table)
col_collection.objects.link(ob_light)
col_collection.objects.link(ob_camera)
col_chairs.objects.link(ob_chair1)
col_chairs.objects.link(ob_chair2)
col_chairs.objects.link(ob_chair3)
col_chairs.objects.link(ob_chair4)
col_chairs.objects.link(ob_plane)

# ---- scene / render settings (as saved in the file)
scene.camera = ob_camera
scene.frame_start = 1; scene.frame_end = 250; scene.frame_set(1)
scene.render.engine = 'BLENDER_EEVEE_NEXT'
bpy.context.view_layer.update()
